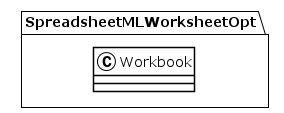

The diagram above was rendered by PlantUML. Its source (embedded in the PNG):
@startuml
!theme plain
package SpreadsheetMLWorksheetOpt {
class Workbook {
}
}
@enduml